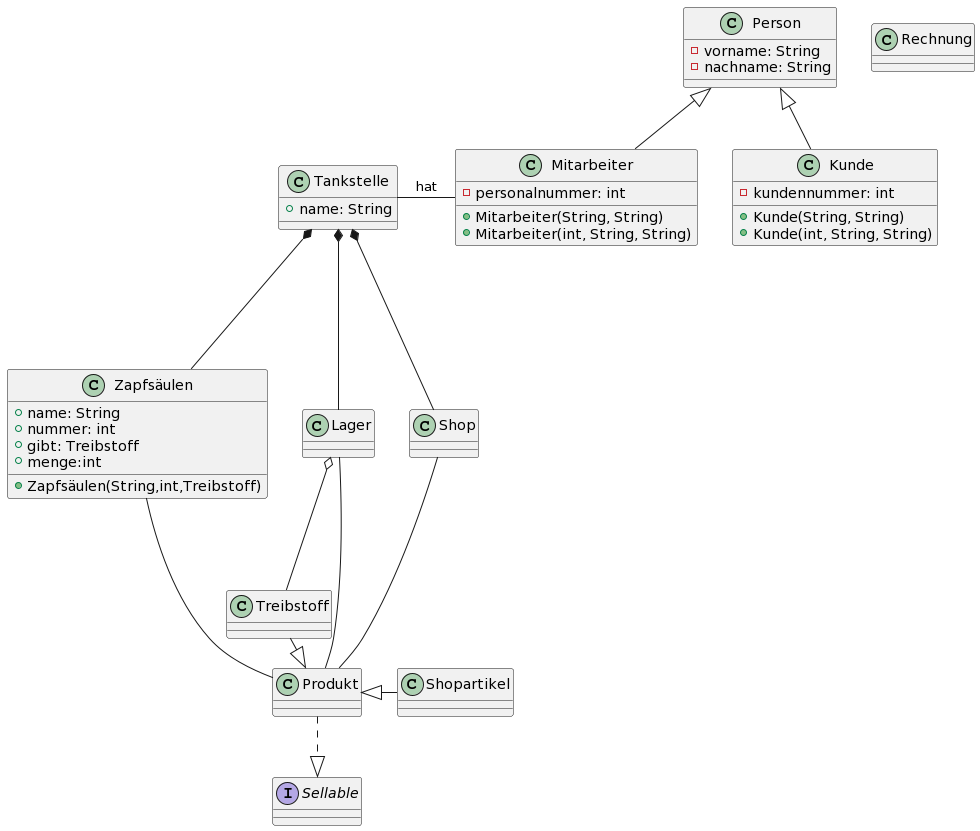

The diagram above was rendered by PlantUML. Its source (embedded in the PNG):
@startuml
class Tankstelle 
{
 + name: String
}

class Lager
{
 
}

class Zapfsäulen
{
 +name: String
 +nummer: int
 + gibt: Treibstoff
+menge:int
+ Zapfsäulen(String,int,Treibstoff)
}

class Shop
{

}

class Produkt
{

}

class Treibstoff
{

}

class Shopartikel
{

}

class Rechnung
{

}

class Mitarbeiter 
{
- personalnummer: int
+ Mitarbeiter(String, String)
+ Mitarbeiter(int, String, String)
}

class Person
{
-vorname: String
-nachname: String
}

class Kunde
{
- kundennummer: int
+ Kunde(String, String)
+ Kunde(int, String, String)
}

interface Sellable
{

}




Tankstelle --right- Mitarbeiter : hat

Lager --down- Produkt
Lager o-- Treibstoff
Tankstelle *--down- Lager 
Tankstelle *--down- Zapfsäulen 
Tankstelle *--down- Shop
Shop --down- Produkt



Person <|-- Mitarbeiter 
Person <|-- Kunde

Produkt <|--right- Shopartikel
Produkt <|--left- Treibstoff

Produkt ..|> Sellable
Produkt --up- Zapfsäulen
@enduml